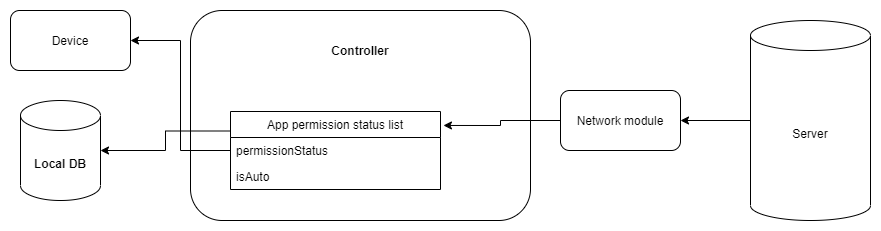

The diagram above was exported from draw.io. Its source (the exported page's mxGraphModel, read from the mxfile embedded in the PNG):
<mxGraphModel dx="782" dy="1096" grid="1" gridSize="10" guides="1" tooltips="1" connect="1" arrows="1" fold="1" page="1" pageScale="1" pageWidth="827" pageHeight="1169" math="0" shadow="0">
  <root>
    <mxCell id="0" />
    <mxCell id="1" parent="0" />
    <mxCell id="1LynEB_uQcB5uaxUp3sL-2" value="&lt;b&gt;Local DB&lt;/b&gt;" style="shape=cylinder3;whiteSpace=wrap;html=1;boundedLbl=1;backgroundOutline=1;size=15;" vertex="1" parent="1">
      <mxGeometry x="20" y="520" width="80" height="100" as="geometry" />
    </mxCell>
    <mxCell id="1LynEB_uQcB5uaxUp3sL-3" value="" style="group" vertex="1" connectable="0" parent="1">
      <mxGeometry x="190" y="430" width="340" height="210" as="geometry" />
    </mxCell>
    <mxCell id="1LynEB_uQcB5uaxUp3sL-4" value="" style="rounded=1;whiteSpace=wrap;html=1;" vertex="1" parent="1LynEB_uQcB5uaxUp3sL-3">
      <mxGeometry width="340" height="210" as="geometry" />
    </mxCell>
    <mxCell id="1LynEB_uQcB5uaxUp3sL-5" value="App permission status list" style="swimlane;fontStyle=0;childLayout=stackLayout;horizontal=1;startSize=26;fillColor=none;horizontalStack=0;resizeParent=1;resizeParentMax=0;resizeLast=0;collapsible=1;marginBottom=0;" vertex="1" parent="1LynEB_uQcB5uaxUp3sL-3">
      <mxGeometry x="40" y="101" width="210" height="78" as="geometry" />
    </mxCell>
    <mxCell id="1LynEB_uQcB5uaxUp3sL-6" value="permissionStatus" style="text;strokeColor=none;fillColor=none;align=left;verticalAlign=top;spacingLeft=4;spacingRight=4;overflow=hidden;rotatable=0;points=[[0,0.5],[1,0.5]];portConstraint=eastwest;" vertex="1" parent="1LynEB_uQcB5uaxUp3sL-5">
      <mxGeometry y="26" width="210" height="26" as="geometry" />
    </mxCell>
    <mxCell id="1LynEB_uQcB5uaxUp3sL-7" value="isAuto" style="text;strokeColor=none;fillColor=none;align=left;verticalAlign=top;spacingLeft=4;spacingRight=4;overflow=hidden;rotatable=0;points=[[0,0.5],[1,0.5]];portConstraint=eastwest;" vertex="1" parent="1LynEB_uQcB5uaxUp3sL-5">
      <mxGeometry y="52" width="210" height="26" as="geometry" />
    </mxCell>
    <mxCell id="1LynEB_uQcB5uaxUp3sL-8" value="&lt;font style=&quot;font-size: 12px&quot;&gt;&lt;b&gt;Controller&lt;/b&gt;&lt;/font&gt;" style="text;html=1;strokeColor=none;fillColor=none;align=center;verticalAlign=middle;whiteSpace=wrap;rounded=0;" vertex="1" parent="1LynEB_uQcB5uaxUp3sL-3">
      <mxGeometry x="150" y="30" width="40" height="20" as="geometry" />
    </mxCell>
    <mxCell id="1LynEB_uQcB5uaxUp3sL-16" style="edgeStyle=orthogonalEdgeStyle;rounded=0;orthogonalLoop=1;jettySize=auto;html=1;exitX=0;exitY=0.5;exitDx=0;exitDy=0;entryX=1.014;entryY=0.179;entryDx=0;entryDy=0;entryPerimeter=0;" edge="1" parent="1" source="1LynEB_uQcB5uaxUp3sL-10" target="1LynEB_uQcB5uaxUp3sL-5">
      <mxGeometry relative="1" as="geometry" />
    </mxCell>
    <mxCell id="1LynEB_uQcB5uaxUp3sL-10" value="Network module" style="rounded=1;whiteSpace=wrap;html=1;" vertex="1" parent="1">
      <mxGeometry x="560" y="510" width="120" height="60" as="geometry" />
    </mxCell>
    <mxCell id="1LynEB_uQcB5uaxUp3sL-15" style="edgeStyle=orthogonalEdgeStyle;rounded=0;orthogonalLoop=1;jettySize=auto;html=1;exitX=0;exitY=0.5;exitDx=0;exitDy=0;exitPerimeter=0;entryX=1;entryY=0.5;entryDx=0;entryDy=0;" edge="1" parent="1" source="1LynEB_uQcB5uaxUp3sL-11" target="1LynEB_uQcB5uaxUp3sL-10">
      <mxGeometry relative="1" as="geometry" />
    </mxCell>
    <mxCell id="1LynEB_uQcB5uaxUp3sL-11" value="Server" style="shape=cylinder3;whiteSpace=wrap;html=1;boundedLbl=1;backgroundOutline=1;size=15;" vertex="1" parent="1">
      <mxGeometry x="750" y="440" width="120" height="200" as="geometry" />
    </mxCell>
    <mxCell id="1LynEB_uQcB5uaxUp3sL-17" value="Device" style="rounded=1;whiteSpace=wrap;html=1;" vertex="1" parent="1">
      <mxGeometry x="10" y="430" width="120" height="60" as="geometry" />
    </mxCell>
    <mxCell id="1LynEB_uQcB5uaxUp3sL-19" style="edgeStyle=orthogonalEdgeStyle;rounded=0;orthogonalLoop=1;jettySize=auto;html=1;exitX=0;exitY=0.5;exitDx=0;exitDy=0;entryX=1;entryY=0.5;entryDx=0;entryDy=0;" edge="1" parent="1" source="1LynEB_uQcB5uaxUp3sL-6" target="1LynEB_uQcB5uaxUp3sL-17">
      <mxGeometry relative="1" as="geometry" />
    </mxCell>
    <mxCell id="1LynEB_uQcB5uaxUp3sL-20" style="edgeStyle=orthogonalEdgeStyle;rounded=0;orthogonalLoop=1;jettySize=auto;html=1;exitX=0;exitY=0.25;exitDx=0;exitDy=0;entryX=1;entryY=0.5;entryDx=0;entryDy=0;entryPerimeter=0;" edge="1" parent="1" source="1LynEB_uQcB5uaxUp3sL-5" target="1LynEB_uQcB5uaxUp3sL-2">
      <mxGeometry relative="1" as="geometry" />
    </mxCell>
  </root>
</mxGraphModel>